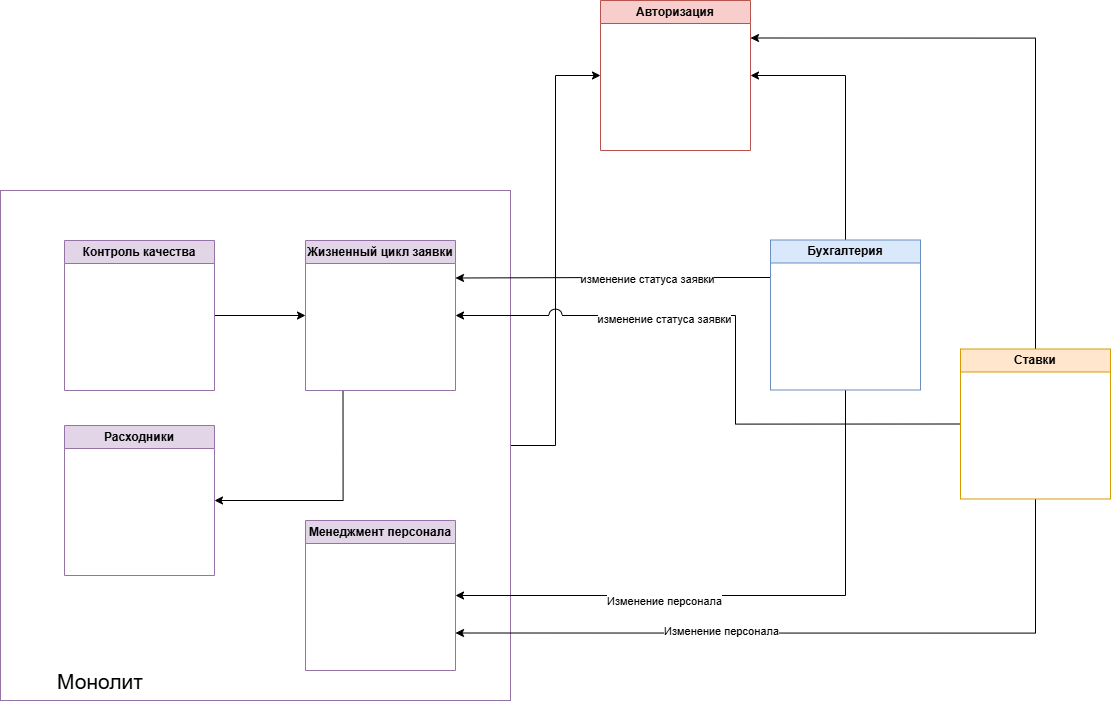

The diagram above was exported from draw.io. Its source (the exported page's mxGraphModel, read from the mxfile embedded in the PNG):
<mxGraphModel dx="4975" dy="2196" grid="1" gridSize="10" guides="1" tooltips="1" connect="1" arrows="1" fold="1" page="1" pageScale="1" pageWidth="827" pageHeight="1169" math="0" shadow="0">
  <root>
    <mxCell id="0" />
    <mxCell id="1" parent="0" />
    <mxCell id="2" style="edgeStyle=orthogonalEdgeStyle;rounded=0;orthogonalLoop=1;jettySize=auto;html=1;entryX=0;entryY=0.5;entryDx=0;entryDy=0;" edge="1" source="3" target="20" parent="1">
      <mxGeometry relative="1" as="geometry" />
    </mxCell>
    <mxCell id="3" value="" style="whiteSpace=wrap;html=1;aspect=fixed;fillColor=none;strokeColor=#9673a6;" vertex="1" parent="1">
      <mxGeometry x="1590" y="1680" width="510" height="510" as="geometry" />
    </mxCell>
    <mxCell id="4" style="edgeStyle=orthogonalEdgeStyle;rounded=0;orthogonalLoop=1;jettySize=auto;html=1;exitX=0.25;exitY=1;exitDx=0;exitDy=0;entryX=1;entryY=0.5;entryDx=0;entryDy=0;jumpStyle=arc;jumpSize=13;" edge="1" source="5" target="19" parent="1">
      <mxGeometry relative="1" as="geometry" />
    </mxCell>
    <mxCell id="5" value="Жизненный цикл заявки" style="swimlane;whiteSpace=wrap;html=1;fillColor=#e1d5e7;strokeColor=#9673a6;" vertex="1" parent="1">
      <mxGeometry x="1895" y="1730" width="150" height="150" as="geometry" />
    </mxCell>
    <mxCell id="6" style="edgeStyle=orthogonalEdgeStyle;rounded=0;orthogonalLoop=1;jettySize=auto;html=1;exitX=0;exitY=0.5;exitDx=0;exitDy=0;entryX=1;entryY=0.5;entryDx=0;entryDy=0;jumpStyle=arc;jumpSize=13;" edge="1" source="10" target="5" parent="1">
      <mxGeometry relative="1" as="geometry">
        <Array as="points">
          <mxPoint x="2325" y="1914" />
          <mxPoint x="2325" y="1805" />
        </Array>
      </mxGeometry>
    </mxCell>
    <mxCell id="7" value="изменение статуса заявки" style="edgeLabel;html=1;align=center;verticalAlign=middle;resizable=0;points=[];" vertex="1" connectable="0" parent="6">
      <mxGeometry x="0.3211" y="3" relative="1" as="geometry">
        <mxPoint as="offset" />
      </mxGeometry>
    </mxCell>
    <mxCell id="8" style="edgeStyle=orthogonalEdgeStyle;rounded=0;orthogonalLoop=1;jettySize=auto;html=1;exitX=0.5;exitY=1;exitDx=0;exitDy=0;entryX=1;entryY=0.75;entryDx=0;entryDy=0;" edge="1" source="10" target="21" parent="1">
      <mxGeometry relative="1" as="geometry" />
    </mxCell>
    <mxCell id="9" style="edgeStyle=orthogonalEdgeStyle;rounded=0;orthogonalLoop=1;jettySize=auto;html=1;exitX=0.5;exitY=0;exitDx=0;exitDy=0;entryX=1;entryY=0.25;entryDx=0;entryDy=0;" edge="1" source="10" target="20" parent="1">
      <mxGeometry relative="1" as="geometry" />
    </mxCell>
    <mxCell id="10" value="Ставки" style="swimlane;whiteSpace=wrap;html=1;fillColor=#ffe6cc;strokeColor=#d79b00;" vertex="1" parent="1">
      <mxGeometry x="2550" y="1838.5" width="150" height="150" as="geometry" />
    </mxCell>
    <mxCell id="11" style="edgeStyle=orthogonalEdgeStyle;rounded=0;orthogonalLoop=1;jettySize=auto;html=1;exitX=0;exitY=0.25;exitDx=0;exitDy=0;entryX=1;entryY=0.25;entryDx=0;entryDy=0;" edge="1" source="16" target="5" parent="1">
      <mxGeometry relative="1" as="geometry" />
    </mxCell>
    <mxCell id="12" value="изменение статуса заявки" style="edgeLabel;html=1;align=center;verticalAlign=middle;resizable=0;points=[];" vertex="1" connectable="0" parent="11">
      <mxGeometry x="-0.2145" y="1" relative="1" as="geometry">
        <mxPoint as="offset" />
      </mxGeometry>
    </mxCell>
    <mxCell id="13" style="edgeStyle=orthogonalEdgeStyle;rounded=0;orthogonalLoop=1;jettySize=auto;html=1;exitX=0.5;exitY=1;exitDx=0;exitDy=0;entryX=1;entryY=0.5;entryDx=0;entryDy=0;" edge="1" source="16" target="21" parent="1">
      <mxGeometry relative="1" as="geometry" />
    </mxCell>
    <mxCell id="14" value="Изменение персонала" style="edgeLabel;html=1;align=center;verticalAlign=middle;resizable=0;points=[];" vertex="1" connectable="0" parent="13">
      <mxGeometry x="0.3017" y="5" relative="1" as="geometry">
        <mxPoint as="offset" />
      </mxGeometry>
    </mxCell>
    <mxCell id="15" style="edgeStyle=orthogonalEdgeStyle;rounded=0;orthogonalLoop=1;jettySize=auto;html=1;exitX=0.5;exitY=0;exitDx=0;exitDy=0;entryX=1;entryY=0.5;entryDx=0;entryDy=0;" edge="1" source="16" target="20" parent="1">
      <mxGeometry relative="1" as="geometry" />
    </mxCell>
    <mxCell id="16" value="Бухгалтерия" style="swimlane;whiteSpace=wrap;html=1;fillColor=#dae8fc;strokeColor=#6c8ebf;" vertex="1" parent="1">
      <mxGeometry x="2360" y="1729.5" width="150" height="150" as="geometry" />
    </mxCell>
    <mxCell id="17" style="edgeStyle=orthogonalEdgeStyle;rounded=0;orthogonalLoop=1;jettySize=auto;html=1;exitX=1;exitY=0.5;exitDx=0;exitDy=0;entryX=0;entryY=0.5;entryDx=0;entryDy=0;jumpStyle=arc;jumpSize=13;" edge="1" source="18" target="5" parent="1">
      <mxGeometry relative="1" as="geometry" />
    </mxCell>
    <mxCell id="18" value="Контроль качества" style="swimlane;whiteSpace=wrap;html=1;fillColor=#e1d5e7;strokeColor=#9673a6;" vertex="1" parent="1">
      <mxGeometry x="1654" y="1730" width="150" height="150" as="geometry" />
    </mxCell>
    <mxCell id="19" value="Расходники" style="swimlane;whiteSpace=wrap;html=1;fillColor=#e1d5e7;strokeColor=#9673a6;" vertex="1" parent="1">
      <mxGeometry x="1654" y="1915" width="150" height="150" as="geometry" />
    </mxCell>
    <mxCell id="20" value="Авторизация" style="swimlane;whiteSpace=wrap;html=1;fillColor=#f8cecc;strokeColor=#b85450;" vertex="1" parent="1">
      <mxGeometry x="2190" y="1490" width="150" height="150" as="geometry" />
    </mxCell>
    <mxCell id="21" value="Менеджмент персонала" style="swimlane;whiteSpace=wrap;html=1;fillColor=#e1d5e7;strokeColor=#9673a6;" vertex="1" parent="1">
      <mxGeometry x="1895" y="2010" width="150" height="150" as="geometry" />
    </mxCell>
    <mxCell id="22" value="Монолит" style="text;html=1;align=center;verticalAlign=middle;whiteSpace=wrap;rounded=0;fontSize=21;" vertex="1" parent="1">
      <mxGeometry x="1660" y="2156" width="60" height="30" as="geometry" />
    </mxCell>
    <mxCell id="23" value="Изменение персонала" style="edgeLabel;html=1;align=center;verticalAlign=middle;resizable=0;points=[];" vertex="1" connectable="0" parent="1">
      <mxGeometry x="2309.9955869229193" y="2119.995390781606" as="geometry" />
    </mxCell>
  </root>
</mxGraphModel>